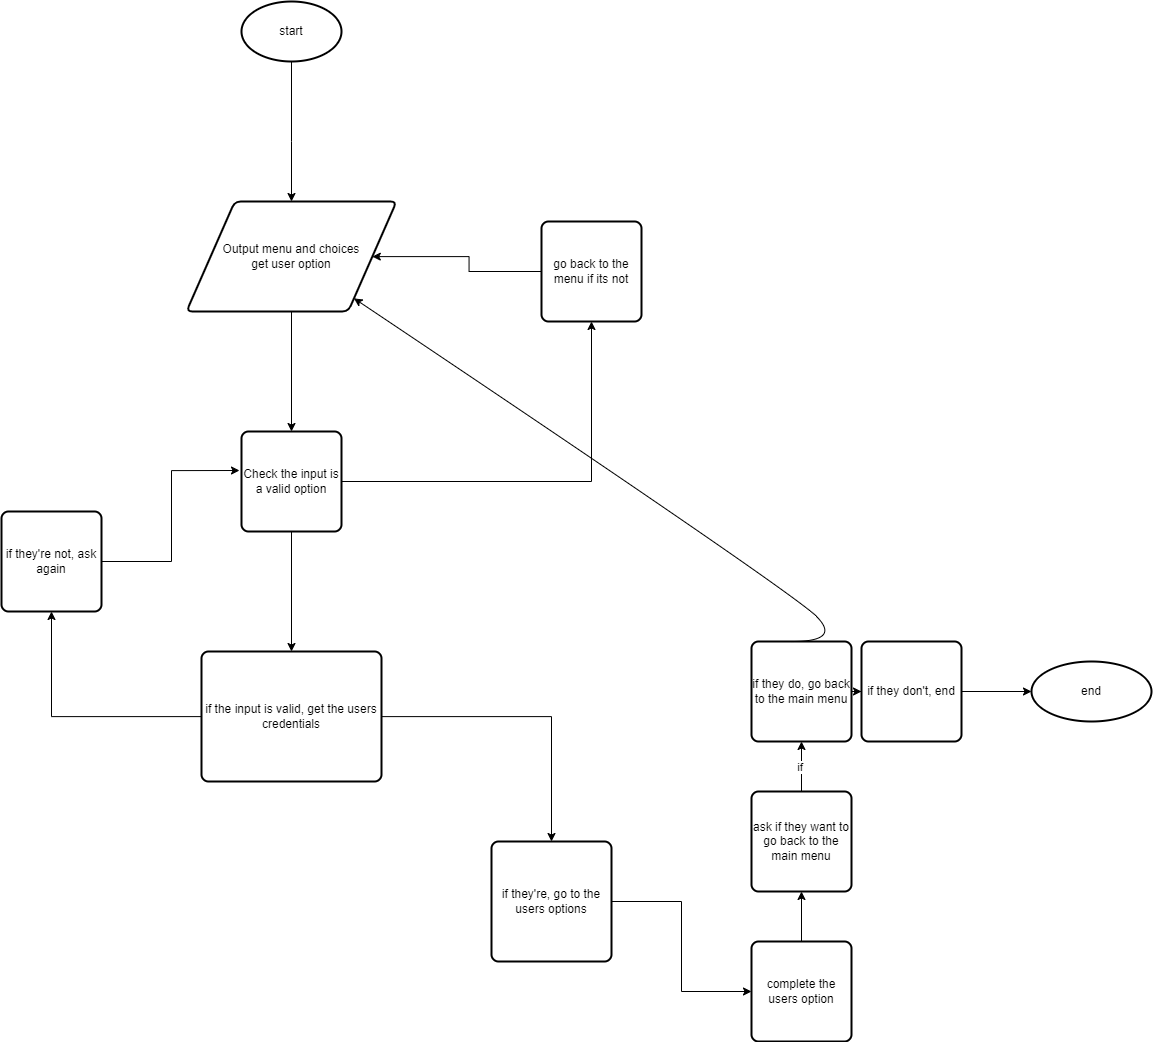

The diagram above was exported from draw.io. Its source (the exported page's mxGraphModel, read from the mxfile embedded in the PNG):
<mxGraphModel dx="3758" dy="1764" grid="1" gridSize="10" guides="1" tooltips="1" connect="1" arrows="1" fold="1" page="1" pageScale="1" pageWidth="827" pageHeight="1169" math="0" shadow="0">
  <root>
    <mxCell id="0" />
    <mxCell id="1" parent="0" />
    <mxCell id="Pjb5ptr_ekSKTV-ELn-g-3" style="edgeStyle=orthogonalEdgeStyle;rounded=0;orthogonalLoop=1;jettySize=auto;html=1;" edge="1" parent="1" source="Pjb5ptr_ekSKTV-ELn-g-1">
      <mxGeometry relative="1" as="geometry">
        <mxPoint x="70" y="210" as="targetPoint" />
        <Array as="points">
          <mxPoint x="70" y="150" />
          <mxPoint x="70" y="150" />
        </Array>
      </mxGeometry>
    </mxCell>
    <mxCell id="Pjb5ptr_ekSKTV-ELn-g-1" value="start" style="strokeWidth=2;html=1;shape=mxgraph.flowchart.start_1;whiteSpace=wrap;" vertex="1" parent="1">
      <mxGeometry x="20" y="10" width="100" height="60" as="geometry" />
    </mxCell>
    <mxCell id="Pjb5ptr_ekSKTV-ELn-g-6" style="edgeStyle=orthogonalEdgeStyle;rounded=0;orthogonalLoop=1;jettySize=auto;html=1;" edge="1" parent="1" source="Pjb5ptr_ekSKTV-ELn-g-4" target="Pjb5ptr_ekSKTV-ELn-g-5">
      <mxGeometry relative="1" as="geometry" />
    </mxCell>
    <mxCell id="Pjb5ptr_ekSKTV-ELn-g-4" value="Output menu and choices&lt;br&gt;get user option" style="shape=parallelogram;html=1;strokeWidth=2;perimeter=parallelogramPerimeter;whiteSpace=wrap;rounded=1;arcSize=12;size=0.23;" vertex="1" parent="1">
      <mxGeometry x="-35" y="210" width="210" height="110" as="geometry" />
    </mxCell>
    <mxCell id="Pjb5ptr_ekSKTV-ELn-g-7" style="edgeStyle=orthogonalEdgeStyle;rounded=0;orthogonalLoop=1;jettySize=auto;html=1;" edge="1" parent="1" source="Pjb5ptr_ekSKTV-ELn-g-5" target="Pjb5ptr_ekSKTV-ELn-g-8">
      <mxGeometry relative="1" as="geometry">
        <mxPoint x="370" y="280" as="targetPoint" />
      </mxGeometry>
    </mxCell>
    <mxCell id="Pjb5ptr_ekSKTV-ELn-g-10" style="edgeStyle=orthogonalEdgeStyle;rounded=0;orthogonalLoop=1;jettySize=auto;html=1;" edge="1" parent="1" source="Pjb5ptr_ekSKTV-ELn-g-5" target="Pjb5ptr_ekSKTV-ELn-g-11">
      <mxGeometry relative="1" as="geometry">
        <mxPoint x="70" y="760" as="targetPoint" />
      </mxGeometry>
    </mxCell>
    <mxCell id="Pjb5ptr_ekSKTV-ELn-g-5" value="Check the input is a valid option" style="rounded=1;whiteSpace=wrap;html=1;absoluteArcSize=1;arcSize=14;strokeWidth=2;" vertex="1" parent="1">
      <mxGeometry x="20" y="440" width="100" height="100" as="geometry" />
    </mxCell>
    <mxCell id="Pjb5ptr_ekSKTV-ELn-g-9" style="edgeStyle=orthogonalEdgeStyle;rounded=0;orthogonalLoop=1;jettySize=auto;html=1;" edge="1" parent="1" source="Pjb5ptr_ekSKTV-ELn-g-8" target="Pjb5ptr_ekSKTV-ELn-g-4">
      <mxGeometry relative="1" as="geometry" />
    </mxCell>
    <mxCell id="Pjb5ptr_ekSKTV-ELn-g-8" value="go back to the menu if its not" style="rounded=1;whiteSpace=wrap;html=1;absoluteArcSize=1;arcSize=14;strokeWidth=2;" vertex="1" parent="1">
      <mxGeometry x="320" y="230" width="100" height="100" as="geometry" />
    </mxCell>
    <mxCell id="Pjb5ptr_ekSKTV-ELn-g-12" style="edgeStyle=orthogonalEdgeStyle;rounded=0;orthogonalLoop=1;jettySize=auto;html=1;" edge="1" parent="1" source="Pjb5ptr_ekSKTV-ELn-g-11" target="Pjb5ptr_ekSKTV-ELn-g-13">
      <mxGeometry relative="1" as="geometry">
        <mxPoint x="-170" y="570" as="targetPoint" />
      </mxGeometry>
    </mxCell>
    <mxCell id="Pjb5ptr_ekSKTV-ELn-g-15" style="edgeStyle=orthogonalEdgeStyle;rounded=0;orthogonalLoop=1;jettySize=auto;html=1;" edge="1" parent="1" source="Pjb5ptr_ekSKTV-ELn-g-11" target="Pjb5ptr_ekSKTV-ELn-g-16">
      <mxGeometry relative="1" as="geometry">
        <mxPoint x="340" y="900" as="targetPoint" />
      </mxGeometry>
    </mxCell>
    <mxCell id="Pjb5ptr_ekSKTV-ELn-g-11" value="if the input is valid, get the users credentials" style="rounded=1;whiteSpace=wrap;html=1;absoluteArcSize=1;arcSize=14;strokeWidth=2;" vertex="1" parent="1">
      <mxGeometry x="-20" y="660" width="180" height="130" as="geometry" />
    </mxCell>
    <mxCell id="Pjb5ptr_ekSKTV-ELn-g-14" style="edgeStyle=orthogonalEdgeStyle;rounded=0;orthogonalLoop=1;jettySize=auto;html=1;entryX=-0.02;entryY=0.39;entryDx=0;entryDy=0;entryPerimeter=0;" edge="1" parent="1" source="Pjb5ptr_ekSKTV-ELn-g-13" target="Pjb5ptr_ekSKTV-ELn-g-5">
      <mxGeometry relative="1" as="geometry" />
    </mxCell>
    <mxCell id="Pjb5ptr_ekSKTV-ELn-g-13" value="if they're not, ask again" style="rounded=1;whiteSpace=wrap;html=1;absoluteArcSize=1;arcSize=14;strokeWidth=2;" vertex="1" parent="1">
      <mxGeometry x="-220" y="520" width="100" height="100" as="geometry" />
    </mxCell>
    <mxCell id="Pjb5ptr_ekSKTV-ELn-g-17" style="edgeStyle=orthogonalEdgeStyle;rounded=0;orthogonalLoop=1;jettySize=auto;html=1;" edge="1" parent="1" source="Pjb5ptr_ekSKTV-ELn-g-16" target="Pjb5ptr_ekSKTV-ELn-g-18">
      <mxGeometry relative="1" as="geometry">
        <mxPoint x="580" y="1000" as="targetPoint" />
      </mxGeometry>
    </mxCell>
    <mxCell id="Pjb5ptr_ekSKTV-ELn-g-16" value="if they're, go to the users options" style="rounded=1;whiteSpace=wrap;html=1;absoluteArcSize=1;arcSize=14;strokeWidth=2;" vertex="1" parent="1">
      <mxGeometry x="270" y="850" width="120" height="120" as="geometry" />
    </mxCell>
    <mxCell id="Pjb5ptr_ekSKTV-ELn-g-22" style="edgeStyle=orthogonalEdgeStyle;rounded=0;orthogonalLoop=1;jettySize=auto;html=1;" edge="1" parent="1" source="Pjb5ptr_ekSKTV-ELn-g-18" target="Pjb5ptr_ekSKTV-ELn-g-23">
      <mxGeometry relative="1" as="geometry">
        <mxPoint x="580" y="850" as="targetPoint" />
      </mxGeometry>
    </mxCell>
    <mxCell id="Pjb5ptr_ekSKTV-ELn-g-18" value="complete the users option" style="rounded=1;whiteSpace=wrap;html=1;absoluteArcSize=1;arcSize=14;strokeWidth=2;" vertex="1" parent="1">
      <mxGeometry x="530" y="950" width="100" height="100" as="geometry" />
    </mxCell>
    <mxCell id="Pjb5ptr_ekSKTV-ELn-g-24" value="if&amp;nbsp;" style="edgeStyle=orthogonalEdgeStyle;rounded=0;orthogonalLoop=1;jettySize=auto;html=1;" edge="1" parent="1" source="Pjb5ptr_ekSKTV-ELn-g-23" target="Pjb5ptr_ekSKTV-ELn-g-25">
      <mxGeometry relative="1" as="geometry">
        <mxPoint x="580" y="700" as="targetPoint" />
      </mxGeometry>
    </mxCell>
    <mxCell id="Pjb5ptr_ekSKTV-ELn-g-23" value="ask if they want to go back to the main menu" style="rounded=1;whiteSpace=wrap;html=1;absoluteArcSize=1;arcSize=14;strokeWidth=2;" vertex="1" parent="1">
      <mxGeometry x="530" y="800" width="100" height="100" as="geometry" />
    </mxCell>
    <mxCell id="Pjb5ptr_ekSKTV-ELn-g-28" style="edgeStyle=orthogonalEdgeStyle;rounded=0;orthogonalLoop=1;jettySize=auto;html=1;" edge="1" parent="1" source="Pjb5ptr_ekSKTV-ELn-g-25" target="Pjb5ptr_ekSKTV-ELn-g-29">
      <mxGeometry relative="1" as="geometry">
        <mxPoint x="690" y="700" as="targetPoint" />
      </mxGeometry>
    </mxCell>
    <mxCell id="Pjb5ptr_ekSKTV-ELn-g-25" value="if they do, go back to the main menu" style="rounded=1;whiteSpace=wrap;html=1;absoluteArcSize=1;arcSize=14;strokeWidth=2;" vertex="1" parent="1">
      <mxGeometry x="530" y="650" width="100" height="100" as="geometry" />
    </mxCell>
    <mxCell id="Pjb5ptr_ekSKTV-ELn-g-27" value="" style="curved=1;endArrow=classic;html=1;rounded=0;" edge="1" parent="1" target="Pjb5ptr_ekSKTV-ELn-g-4">
      <mxGeometry width="50" height="50" relative="1" as="geometry">
        <mxPoint x="570" y="650" as="sourcePoint" />
        <mxPoint x="620" y="600" as="targetPoint" />
        <Array as="points">
          <mxPoint x="620" y="650" />
          <mxPoint x="570" y="600" />
        </Array>
      </mxGeometry>
    </mxCell>
    <mxCell id="Pjb5ptr_ekSKTV-ELn-g-31" value="" style="edgeStyle=orthogonalEdgeStyle;rounded=0;orthogonalLoop=1;jettySize=auto;html=1;" edge="1" parent="1" source="Pjb5ptr_ekSKTV-ELn-g-29" target="Pjb5ptr_ekSKTV-ELn-g-30">
      <mxGeometry relative="1" as="geometry" />
    </mxCell>
    <mxCell id="Pjb5ptr_ekSKTV-ELn-g-29" value="if they don't, end" style="rounded=1;whiteSpace=wrap;html=1;absoluteArcSize=1;arcSize=14;strokeWidth=2;" vertex="1" parent="1">
      <mxGeometry x="640" y="650" width="100" height="100" as="geometry" />
    </mxCell>
    <mxCell id="Pjb5ptr_ekSKTV-ELn-g-30" value="end" style="ellipse;whiteSpace=wrap;html=1;rounded=1;arcSize=14;strokeWidth=2;" vertex="1" parent="1">
      <mxGeometry x="810" y="670" width="120" height="60" as="geometry" />
    </mxCell>
  </root>
</mxGraphModel>